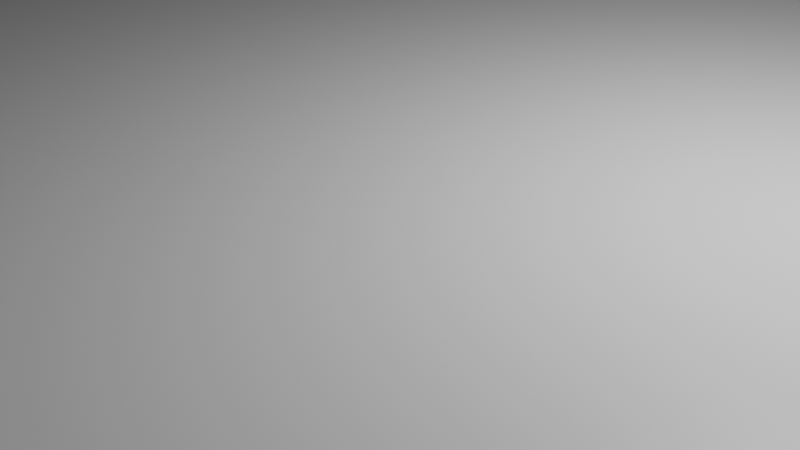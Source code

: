 # Source: grass.blend  (saved by Blender 2.80.75; exported with 4.5.12 LTS)
import bpy
from mathutils import Matrix  # noqa: F401  (used for matrix-valued properties, if any)

bpy.ops.wm.read_factory_settings(use_empty=True)
scene = bpy.context.scene
scene.name = 'Scene'

# ---- collections
col_collection = bpy.data.collections.new('Collection'); scene.collection.children.link(col_collection)

# ---- materials (node trees are filled in below, after node groups)
mat_material = bpy.data.materials.new('Material')
mat_material.alpha_threshold = 0.0
mat_material.use_transparent_shadow = False
mat_material.line_color = (0.0, 0.0, 0.0, 1.0)

# ---- material node trees
mat_material.use_nodes = True; mat_material.node_tree.nodes.clear()
_N = mat_material.node_tree.nodes; _L = mat_material.node_tree.links
n0 = _N.new('ShaderNodeOutputMaterial'); n0.name = 'Material Output'; n0.location = (300, 300)
n1 = _N.new('ShaderNodeBsdfPrincipled'); n1.name = 'Principled BSDF'; n1.location = (10, 300)
n1.distribution = 'GGX'
n1.subsurface_method = 'BURLEY'
n1.inputs[2].default_value = 0.4
n1.inputs[3].default_value = 1.45
n1.inputs[27].default_value = (0.0, 0.0, 0.0, 1.0)
n1.inputs[28].default_value = 1.0
_L.new(n1.outputs[0], n0.inputs[0])
n0.is_active_output = True

# ---- world
world_world = bpy.data.worlds.new('World'); scene.world = world_world
world_world.use_nodes = True; world_world.node_tree.nodes.clear()
_N = world_world.node_tree.nodes; _L = world_world.node_tree.links
n0 = _N.new('ShaderNodeOutputWorld'); n0.name = 'World Output'; n0.location = (300, 300)
n1 = _N.new('ShaderNodeBackground'); n1.name = 'Background'; n1.location = (10, 300)
n1.inputs[0].default_value = (0.05088, 0.05088, 0.05088, 1.0)
_L.new(n1.outputs[0], n0.inputs[0])
n0.is_active_output = True
world_world.color = (0.05088, 0.05088, 0.05088)
world_world.use_sun_shadow = False
world_world.sun_shadow_jitter_overblur = 0.0

# ---- cameras
cam_camera = bpy.data.cameras.new('Camera')
cam_camera.clip_end = 100.0
cam_camera.ortho_scale = 7.314

# ---- lights
light_light = bpy.data.lights.new('Light', 'POINT')
light_light.transmission_factor = 0.0
light_light.energy = 1000.0
light_light.shadow_soft_size = 0.1
light_light.shadow_maximum_resolution = 0.006
light_light.use_absolute_resolution = True

# ---- meshes
me_cube = bpy.data.meshes.new('Cube')
me_cube.from_pydata([(1.0, 1.0, 1.0), (1.0, 1.0, -1.0), (1.0, -1.0, 1.0), (1.0, -1.0, -1.0), (-1.0, 1.0, 1.0), (-1.0, 1.0, -1.0), (-1.0, -1.0, 1.0), (-1.0, -1.0, -1.0)], [], [(0, 4, 6, 2), (3, 2, 6, 7), (7, 6, 4, 5), (5, 1, 3, 7), (1, 0, 2, 3), (5, 4, 0, 1)])
_uv = me_cube.uv_layers.new(name='UVMap')
_uv.uv.foreach_set('vector', [0.375, 0.0, 0.625, 0.0, 0.625, 0.25, 0.375, 0.25, 0.375, 0.25, 0.625, 0.25, 0.625, 0.5, 0.375, 0.5, 0.375, 0.5, 0.625, 0.5, 0.625, 0.75, 0.375, 0.75, 0.375, 0.75, 0.625, 0.75, 0.625, 1.0, 0.375, 1.0, 0.125, 0.5, 0.375, 0.5, 0.375, 0.75, 0.125, 0.75, 0.625, 0.5, 0.875, 0.5, 0.875, 0.75, 0.625, 0.75])
me_cube.materials.append(mat_material)
me_cube.use_remesh_preserve_volume = False
me_cube.use_remesh_preserve_attributes = False
me_cube.use_mirror_vertex_groups = False
me_cube.update()

# ---- objects
ob_cube = bpy.data.objects.new('Cube', me_cube)
ob_light = bpy.data.objects.new('Light', light_light)
ob_camera = bpy.data.objects.new('Camera', cam_camera)

# ---- transforms, parenting, visibility, modifiers, constraints
ob_cube.location = (0.0, 0.0, 0.0)
ob_cube.scale = (243.4, 250.2, 1.104)
ob_cube.lock_rotations_4d = False
ob_cube.empty_display_type = 'ARROWS'
ob_cube.lineart.crease_threshold = 0.0
ob_light.location = (4.076, 1.005, 5.904)
ob_light.rotation_euler = (0.6503, 0.05522, 1.866)
ob_light.lock_rotations_4d = False
ob_light.empty_display_type = 'ARROWS'
ob_light.color = (0.0, 0.0, 0.0, 0.0)
ob_light.lineart.crease_threshold = 0.0
ob_camera.location = (7.359, -6.926, 4.958)
ob_camera.rotation_euler = (1.109, 0.0, 0.8149)
ob_camera.lock_rotations_4d = False
ob_camera.empty_display_type = 'ARROWS'
ob_camera.color = (0.0, 0.0, 0.0, 0.0)
ob_camera.display_type = 'WIRE'
ob_camera.lineart.crease_threshold = 0.0

# ---- collection membership
col_collection.objects.link(ob_cube)
col_collection.objects.link(ob_light)
col_collection.objects.link(ob_camera)

# ---- scene / render settings (as saved in the file)
scene.camera = ob_camera
scene.frame_start = 1; scene.frame_end = 250; scene.frame_set(1)
scene.render.engine = 'BLENDER_EEVEE_NEXT'
scene.cycles.use_denoising = False
scene.cycles.samples = 128
scene.cycles.sampling_pattern = 'TABULATED_SOBOL'
scene.cycles.use_adaptive_sampling = False
scene.cycles.use_light_tree = False
scene.view_settings.view_transform = 'Filmic'
bpy.context.view_layer.update()

